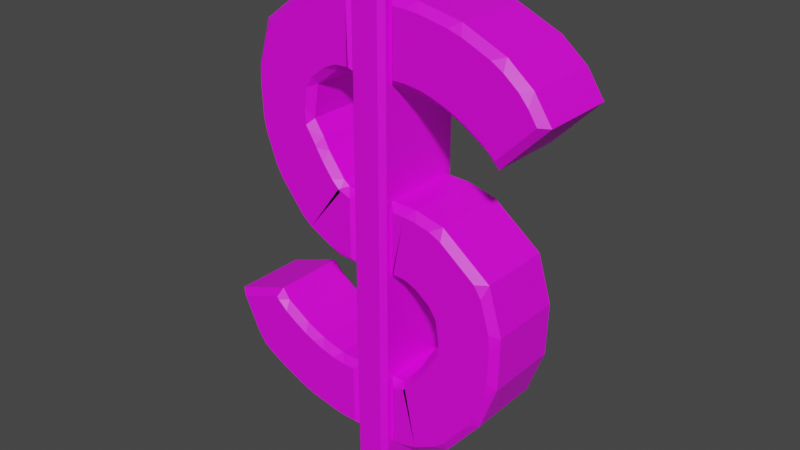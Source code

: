 # Source: shop.blend  (saved by Blender 4.0.36; exported with 4.5.12 LTS)
import bpy
from mathutils import Matrix  # noqa: F401  (used for matrix-valued properties, if any)

bpy.ops.wm.read_factory_settings(use_empty=True)
scene = bpy.context.scene
scene.name = 'Scene'

# ---- collections
col_collection = bpy.data.collections.new('Collection'); scene.collection.children.link(col_collection)

# ---- images (referenced by path relative to the original .blend; pixels are not part of the script)
import os
ASSET_DIR = os.environ.get("B2B_ASSET_DIR", "")  # directory of the original .blend (textures are referenced by path, not embedded)
HERE = os.path.dirname(os.path.abspath(__file__))  # packed textures are extracted next to this script under _unpacked/

def load_image(name, relpath, width, height, colorspace="sRGB"):
    """Load a texture the original file referenced (path relative to the .blend, or extracted next to this script)."""
    p = next((c for c in (os.path.join(HERE, relpath), os.path.join(ASSET_DIR, relpath)) if relpath and os.path.exists(c)), "")
    if p:
        img = bpy.data.images.load(p, check_existing=True)
        img.name = name
    else:  # same state as the original file: an image datablock whose file is absent (Cycles renders it pink)
        img = bpy.data.images.new(name, width, height)
        img.source = "FILE"
        img.filepath = "//" + (relpath or name)
    img.colorspace_settings.name = colorspace
    return img
img_base_palette_png = load_image('base_palette.png', 'base_palette.png', 1024, 1024, 'sRGB')

# ---- materials (node trees are filled in below, after node groups)
mat_basepalette = bpy.data.materials.new('BasePalette')
mat_basepalette.alpha_threshold = 0.0
mat_basepalette.use_transparent_shadow = False
mat_basepalette.roughness = 0.5
mat_basepalette.line_color = (0.0, 0.0, 0.0, 1.0)

# ---- material node trees
mat_basepalette.use_nodes = True; mat_basepalette.node_tree.nodes.clear()
_N = mat_basepalette.node_tree.nodes; _L = mat_basepalette.node_tree.links
n0 = _N.new('ShaderNodeOutputMaterial'); n0.name = 'Material Output'; n0.location = (300, 300)
n1 = _N.new('ShaderNodeBsdfPrincipled'); n1.name = 'Principled BSDF'; n1.location = (10, 300)
n1.distribution = 'GGX'
n1.subsurface_method = 'RANDOM_WALK_SKIN'
n1.inputs[3].default_value = 1.45
n1.inputs[27].default_value = (0.0, 0.0, 0.0, 1.0)
n1.inputs[28].default_value = 1.0
n2 = _N.new('ShaderNodeTexImage'); n2.name = 'Image Texture'; n2.location = (-464, 137)
n2.image = img_base_palette_png
_L.new(n1.outputs[0], n0.inputs[0])
_L.new(n2.outputs[0], n1.inputs[0])
n0.is_active_output = True

# ---- world
world_world = bpy.data.worlds.new('World'); scene.world = world_world
world_world.use_nodes = True; world_world.node_tree.nodes.clear()
_N = world_world.node_tree.nodes; _L = world_world.node_tree.links
n0 = _N.new('ShaderNodeOutputWorld'); n0.name = 'World Output'; n0.location = (300, 300)
n1 = _N.new('ShaderNodeBackground'); n1.name = 'Background'; n1.location = (10, 300)
n1.inputs[0].default_value = (0.05088, 0.05088, 0.05088, 1.0)
_L.new(n1.outputs[0], n0.inputs[0])
n0.is_active_output = True
world_world.color = (0.05088, 0.05088, 0.05088)
world_world.use_sun_shadow = False
world_world.sun_shadow_jitter_overblur = 0.0

# ---- meshes
me_cylinder = bpy.data.meshes.new('Cylinder')
me_cylinder.from_pydata([(0.5377, -0.1895, 1.598), (0.4919, -0.1895, 1.635), (0.5, -0.16, 1.595), (0.5377, 0.1895, 1.598), (0.5, 0.16, 1.595), (0.4919, 0.1895, 1.635), (0.6738, -0.1895, 1.796), (0.6742, -0.16, 1.848), (0.6346, -0.1895, 1.842), (0.6738, 0.1895, 1.796), (0.6346, 0.1895, 1.842), (0.6742, 0.16, 1.848), (0.3801, -0.1895, 1.702), (0.3912, -0.16, 1.665), (0.4319, -0.1895, 1.674), (0.3801, 0.1895, 1.702), (0.4319, 0.1895, 1.674), (0.3912, 0.16, 1.665), (0.5221, -0.1895, 1.924), (0.5724, -0.1895, 1.893), (0.5654, -0.16, 1.937), (0.5221, 0.1895, 1.924), (0.5654, 0.16, 1.937), (0.5724, 0.1895, 1.893), (0.2817, -0.1895, 1.741), (0.3029, -0.16, 1.704), (0.3376, -0.1895, 1.721), (0.2817, 0.1895, 1.741), (0.3376, 0.1895, 1.721), (0.3029, 0.16, 1.704), (0.3468, -0.1895, 1.994), (0.4029, -0.1895, 1.976), (0.383, -0.16, 2.017), (0.3468, 0.1895, 1.994), (0.383, 0.16, 2.017), (0.4029, 0.1895, 1.976), (0.1667, -0.1895, 1.763), (0.1962, -0.16, 1.734), (0.2257, -0.1895, 1.756), (0.1667, 0.1895, 1.763), (0.2257, 0.1895, 1.756), (0.1962, 0.16, 1.734), (0.1667, -0.1895, 2.026), (0.2257, -0.1895, 2.019), (0.1962, -0.16, 2.055), (0.1667, 0.1895, 2.026), (0.1962, 0.16, 2.055), (0.2257, 0.1895, 2.019), (0.1123, -0.1895, 1.763), (0.08279, -0.16, 1.734), (0.1123, 0.1895, 1.763), (0.08279, 0.16, 1.734), (0.1123, -0.1895, 2.026), (0.08279, -0.16, 2.055), (0.1123, 0.1895, 2.026), (0.08279, 0.16, 2.055), (-0.1026, -0.1895, 1.765), (-0.07311, -0.16, 1.734), (-0.1026, 0.1895, 1.765), (-0.07311, 0.16, 1.734), (-0.1026, 0.1895, 2.025), (-0.07311, 0.16, 2.055), (-0.1026, -0.1895, 2.025), (-0.07311, -0.16, 2.055), (-0.1573, 0.1895, 1.762), (-0.09765, 0.1895, 1.765), (-0.1219, 0.16, 1.737), (-0.1573, -0.1895, 1.762), (-0.1219, -0.16, 1.737), (-0.09765, -0.1895, 1.765), (-0.2109, 0.1895, 2.016), (-0.1884, 0.16, 2.052), (-0.1523, 0.1895, 2.023), (-0.2109, -0.1895, 2.016), (-0.1523, -0.1895, 2.023), (-0.1884, -0.16, 2.052), (-0.2141, 0.1895, 1.738), (-0.1599, 0.1895, 1.762), (-0.1775, 0.16, 1.729), (-0.2141, -0.1895, 1.738), (-0.1775, -0.16, 1.729), (-0.1599, -0.1895, 1.762), (-0.3233, 0.1895, 1.975), (-0.3119, 0.16, 2.021), (-0.2702, 0.1895, 2.001), (-0.3233, -0.1895, 1.975), (-0.2702, -0.1895, 2.001), (-0.3119, -0.16, 2.021), (-0.3089, 0.1895, 1.641), (-0.2765, 0.1895, 1.69), (-0.2772, 0.16, 1.653), (-0.3089, -0.1895, 1.641), (-0.2772, -0.16, 1.653), (-0.2765, -0.1895, 1.69), (-0.5085, 0.1895, 1.807), (-0.5239, 0.16, 1.859), (-0.4767, 0.1895, 1.858), (-0.5085, -0.1895, 1.807), (-0.4767, -0.1895, 1.858), (-0.5239, -0.16, 1.859), (-0.3195, 0.1895, 1.487), (-0.3221, 0.1895, 1.555), (-0.2993, 0.16, 1.51), (-0.3195, -0.1895, 1.487), (-0.2993, -0.16, 1.51), (-0.3221, -0.1895, 1.555), (-0.553, 0.1895, 1.609), (-0.5839, 0.16, 1.659), (-0.5487, 0.1895, 1.674), (-0.553, -0.1895, 1.609), (-0.5487, -0.1895, 1.674), (-0.5839, -0.16, 1.659), (-0.2733, 0.1895, 1.416), (-0.31, 0.1895, 1.473), (-0.2561, 0.16, 1.446), (-0.2733, -0.1895, 1.416), (-0.2561, -0.16, 1.446), (-0.31, -0.1895, 1.473), (-0.536, 0.1895, 1.403), (-0.5771, 0.16, 1.43), (-0.5485, 0.1895, 1.461), (-0.536, -0.1895, 1.403), (-0.5485, -0.1895, 1.461), (-0.5771, -0.16, 1.43), (-0.2366, 0.1895, 1.356), (-0.268, 0.1895, 1.406), (-0.2287, 0.16, 1.395), (-0.2366, -0.1895, 1.356), (-0.2287, -0.16, 1.395), (-0.268, -0.1895, 1.406), (-0.4623, 0.1895, 1.225), (-0.5067, 0.16, 1.233), (-0.4909, 0.1895, 1.277), (-0.4623, -0.1895, 1.225), (-0.4909, -0.1895, 1.277), (-0.5067, -0.16, 1.233), (-0.1503, 0.1895, 1.255), (-0.1924, 0.1895, 1.297), (-0.1551, 0.16, 1.296), (-0.1503, -0.1895, 1.255), (-0.1551, -0.16, 1.296), (-0.1924, -0.1895, 1.297), (-0.3114, 0.1895, 1.056), (-0.357, 0.16, 1.046), (-0.3569, 0.1895, 1.093), (-0.3114, -0.1895, 1.056), (-0.3569, -0.1895, 1.093), (-0.357, -0.16, 1.046), (-0.1048, 0.1895, 1.244), (-0.161, 0.1895, 1.264), (-0.1285, 0.16, 1.276), (-0.1048, -0.1895, 1.244), (-0.1285, -0.16, 1.276), (-0.161, -0.1895, 1.264), (-0.1574, 0.1895, 0.9873), (-0.1929, 0.16, 0.9608), (-0.2139, 0.1895, 1.005), (-0.1574, -0.1895, 0.9873), (-0.2139, -0.1895, 1.005), (-0.1929, -0.16, 0.9608), (-0.1026, 0.1895, 1.244), (-0.07311, 0.16, 1.272), (-0.1026, -0.1895, 1.244), (-0.07311, -0.16, 1.272), (-0.1026, 0.1895, 0.9825), (-0.07311, 0.16, 0.9503), (-0.1026, -0.1895, 0.9825), (-0.07311, -0.16, 0.9503), (0.1123, 0.1895, 0.9907), (0.08279, 0.16, 0.959), (0.1123, -0.1895, 0.9907), (0.08279, -0.16, 0.959), (0.1123, -0.1895, 1.25), (0.08279, -0.16, 1.28), (0.1123, 0.1895, 1.25), (0.08279, 0.16, 1.28), (0.1669, -0.1895, 0.9874), (0.1073, -0.1895, 0.9903), (0.1316, -0.16, 0.9625), (0.1669, 0.1895, 0.9874), (0.1316, 0.16, 0.9625), (0.1073, 0.1895, 0.9903), (0.2206, -0.1895, 1.241), (0.1981, -0.16, 1.277), (0.1619, -0.1895, 1.249), (0.2206, 0.1895, 1.241), (0.1619, 0.1895, 1.249), (0.1981, 0.16, 1.277), (0.2238, -0.1895, 0.9638), (0.1696, -0.1895, 0.987), (0.1872, -0.16, 0.9548), (0.2238, 0.1895, 0.9638), (0.1872, 0.16, 0.9548), (0.1696, 0.1895, 0.987), (0.333, -0.1895, 1.201), (0.3216, -0.16, 1.247), (0.2799, -0.1895, 1.227), (0.333, 0.1895, 1.201), (0.2799, 0.1895, 1.227), (0.3216, 0.16, 1.247), (0.3186, -0.1895, 0.8661), (0.2862, -0.1895, 0.9158), (0.2869, -0.16, 0.878), (0.3186, 0.1895, 0.8661), (0.2869, 0.16, 0.878), (0.2862, 0.1895, 0.9158), (0.5182, -0.1895, 1.033), (0.5336, -0.16, 1.084), (0.4864, -0.1895, 1.083), (0.5182, 0.1895, 1.033), (0.4864, 0.1895, 1.083), (0.5336, 0.16, 1.084), (0.3291, -0.1895, 0.7124), (0.3318, -0.1895, 0.7804), (0.3089, -0.16, 0.7351), (0.3291, 0.1895, 0.7124), (0.3089, 0.16, 0.7351), (0.3318, 0.1895, 0.7804), (0.5626, -0.1895, 0.8349), (0.5936, -0.16, 0.8845), (0.5584, -0.1895, 0.8993), (0.5626, 0.1895, 0.8349), (0.5584, 0.1895, 0.8993), (0.5936, 0.16, 0.8845), (0.283, -0.1895, 0.6415), (0.3197, -0.1895, 0.6986), (0.2658, -0.16, 0.6719), (0.283, 0.1895, 0.6415), (0.2658, 0.16, 0.6719), (0.3197, 0.1895, 0.6986), (0.5457, -0.1895, 0.628), (0.5868, -0.16, 0.6554), (0.5582, -0.1895, 0.6864), (0.5457, 0.1895, 0.628), (0.5582, 0.1895, 0.6864), (0.5868, 0.16, 0.6554), (0.2463, -0.1895, 0.5817), (0.2777, -0.1895, 0.6316), (0.2384, -0.16, 0.6203), (0.2463, 0.1895, 0.5817), (0.2384, 0.16, 0.6203), (0.2777, 0.1895, 0.6316), (0.472, -0.1895, 0.4506), (0.5164, -0.16, 0.4589), (0.5006, -0.1895, 0.5022), (0.472, 0.1895, 0.4506), (0.5006, 0.1895, 0.5022), (0.5164, 0.16, 0.4589), (0.16, -0.1895, 0.4808), (0.2021, -0.1895, 0.5225), (0.1648, -0.16, 0.5218), (0.16, 0.1895, 0.4808), (0.1648, 0.16, 0.5218), (0.2021, 0.1895, 0.5225), (0.3211, -0.1895, 0.2812), (0.3667, -0.16, 0.2717), (0.3665, -0.1895, 0.3187), (0.3211, 0.1895, 0.2812), (0.3665, 0.1895, 0.3187), (0.3667, 0.16, 0.2717), (0.1145, -0.1895, 0.4699), (0.1707, -0.1895, 0.4891), (0.1381, -0.16, 0.5012), (0.1145, 0.1895, 0.4699), (0.1381, 0.16, 0.5012), (0.1707, 0.1895, 0.4891), (0.1671, -0.1895, 0.2127), (0.2026, -0.16, 0.1862), (0.2236, -0.1895, 0.2304), (0.1671, 0.1895, 0.2127), (0.2236, 0.1895, 0.2304), (0.2026, 0.16, 0.1862), (0.1123, -0.1895, 0.4697), (0.08279, -0.16, 0.4971), (0.1123, 0.1895, 0.4697), (0.08279, 0.16, 0.4971), (0.1123, -0.1895, 0.2079), (0.08279, -0.16, 0.1758), (0.1123, 0.1895, 0.2079), (0.08279, 0.16, 0.1758), (-0.5259, -0.1895, 0.635), (-0.4814, -0.1895, 0.5952), (-0.4904, -0.16, 0.6359), (-0.5259, 0.1895, 0.635), (-0.4904, 0.16, 0.6359), (-0.4814, 0.1895, 0.5952), (-0.6608, -0.1895, 0.4244), (-0.6646, -0.16, 0.3639), (-0.6239, -0.1895, 0.3728), (-0.6608, 0.1895, 0.4244), (-0.6239, 0.1895, 0.3728), (-0.6646, 0.16, 0.3639), (-0.3704, -0.1895, 0.5289), (-0.3815, -0.16, 0.5662), (-0.4222, -0.1895, 0.5573), (-0.3704, 0.1895, 0.5289), (-0.4222, 0.1895, 0.5573), (-0.3815, 0.16, 0.5662), (-0.5124, -0.1895, 0.3072), (-0.5647, -0.1895, 0.3349), (-0.5557, -0.16, 0.2942), (-0.5124, 0.1895, 0.3072), (-0.5557, 0.16, 0.2942), (-0.5647, 0.1895, 0.3349), (-0.2721, -0.1895, 0.4902), (-0.2932, -0.16, 0.5265), (-0.3279, -0.1895, 0.5098), (-0.2721, 0.1895, 0.4902), (-0.3279, 0.1895, 0.5098), (-0.2932, 0.16, 0.5265), (-0.3371, -0.1895, 0.2363), (-0.3933, -0.1895, 0.2546), (-0.3733, -0.16, 0.2136), (-0.3371, 0.1895, 0.2363), (-0.3733, 0.16, 0.2136), (-0.3933, 0.1895, 0.2546), (-0.1571, -0.1895, 0.4678), (-0.1865, -0.16, 0.4973), (-0.216, -0.1895, 0.4748), (-0.1571, 0.1895, 0.4678), (-0.216, 0.1895, 0.4748), (-0.1865, 0.16, 0.4973), (-0.1571, -0.1895, 0.2053), (-0.216, -0.1895, 0.2118), (-0.1865, -0.16, 0.1758), (-0.1571, 0.1895, 0.2053), (-0.1865, 0.16, 0.1758), (-0.216, 0.1895, 0.2118), (-0.1026, -0.1895, 0.4678), (-0.07311, -0.16, 0.4973), (-0.1026, 0.1895, 0.4678), (-0.07311, 0.16, 0.4973), (-0.1026, -0.1895, 0.2053), (-0.07311, -0.16, 0.1758), (-0.1026, 0.1895, 0.2053), (-0.07311, 0.16, 0.1758), (-0.5343, -0.1895, 0.6467), (-0.5233, -0.16, 0.6819), (-0.5343, 0.1895, 0.6467), (-0.5233, 0.16, 0.6819), (-0.733, -0.1895, 0.5752), (-0.7736, -0.16, 0.5919), (-0.733, 0.1895, 0.5752), (-0.7736, 0.16, 0.5919), (0.5531, -0.1895, 1.581), (0.5524, -0.16, 1.538), (0.5531, 0.1895, 1.581), (0.5524, 0.16, 1.538), (0.7105, -0.1895, 1.74), (0.7483, -0.16, 1.737), (0.7105, 0.1895, 1.74), (0.7483, 0.16, 1.737), (-0.07311, -0.1908, 0.02148), (-0.05164, -0.1908, 5.603e-06), (-0.05164, -0.2123, 0.02148), (0.06132, -0.2123, 0.02148), (0.06132, -0.1908, 5.603e-06), (0.08279, -0.1908, 0.02148), (-0.07311, 0.1908, 0.02148), (-0.05164, 0.2123, 0.02148), (-0.05164, 0.1908, 5.603e-06), (0.08279, 0.1908, 0.02148), (0.06132, 0.1908, 5.603e-06), (0.06132, 0.2123, 0.02148), (-0.07311, 0.1908, 2.149), (-0.05164, 0.1908, 2.17), (-0.05164, 0.2123, 2.149), (-0.07311, -0.1908, 2.149), (-0.05164, -0.2123, 2.149), (-0.05164, -0.1908, 2.17), (0.06132, -0.2123, 2.149), (0.08279, -0.1908, 2.149), (0.06132, -0.1908, 2.17), (0.08279, 0.1908, 2.149), (0.06132, 0.2123, 2.149), (0.06132, 0.1908, 2.17)], [], [(355, 370, 368, 354), (359, 366, 374, 363), (353, 360, 362, 356), (369, 372, 375, 365), (361, 373, 371, 357), (3, 9, 350, 346), (21, 15, 28, 35), (17, 13, 25, 29), (4, 2, 13, 17), (6, 0, 344, 348), (11, 7, 349, 351), (24, 30, 43, 38), (12, 18, 31, 26), (20, 22, 34, 32), (29, 25, 37, 41), (44, 46, 55, 53), (32, 34, 46, 44), (41, 37, 49, 51), (33, 27, 40, 47), (59, 57, 68, 66), (51, 49, 53, 55), (45, 39, 50, 54), (36, 42, 52, 48), (56, 62, 74, 69), (67, 73, 86, 81), (66, 68, 80, 78), (63, 61, 71, 75), (57, 59, 61, 63), (60, 58, 65, 72), (82, 76, 89, 96), (70, 64, 77, 84), (75, 71, 83, 87), (78, 80, 92, 90), (99, 95, 107, 111), (87, 83, 95, 99), (90, 92, 104, 102), (79, 85, 98, 93), (103, 109, 122, 117), (102, 104, 116, 114), (91, 97, 110, 105), (94, 88, 101, 108), (123, 119, 131, 135), (106, 100, 113, 120), (111, 107, 119, 123), (114, 116, 128, 126), (127, 133, 146, 141), (126, 128, 140, 138), (115, 121, 134, 129), (118, 112, 125, 132), (147, 143, 155, 159), (130, 124, 137, 144), (135, 131, 143, 147), (138, 140, 152, 150), (151, 157, 166, 162), (150, 152, 163, 161), (139, 145, 158, 153), (142, 136, 149, 156), (171, 169, 180, 178), (154, 148, 160, 164), (159, 155, 165, 167), (163, 167, 165, 161), (168, 174, 186, 181), (179, 185, 198, 193), (178, 180, 192, 190), (175, 173, 183, 187), (169, 171, 173, 175), (172, 170, 177, 184), (194, 188, 201, 208), (182, 176, 189, 196), (187, 183, 195, 199), (190, 192, 204, 202), (211, 207, 219, 223), (199, 195, 207, 211), (202, 204, 216, 214), (191, 197, 210, 205), (215, 221, 234, 229), (214, 216, 228, 226), (203, 209, 222, 217), (206, 200, 213, 220), (235, 231, 243, 247), (218, 212, 225, 232), (223, 219, 231, 235), (226, 228, 240, 238), (239, 245, 258, 253), (238, 240, 252, 250), (227, 233, 246, 241), (230, 224, 237, 244), (259, 255, 267, 271), (242, 236, 249, 256), (247, 243, 255, 259), (250, 252, 264, 262), (263, 269, 278, 274), (262, 264, 275, 273), (251, 257, 270, 265), (254, 248, 261, 268), (284, 282, 293, 297), (266, 260, 272, 276), (271, 267, 277, 279), (275, 279, 277, 273), (281, 288, 299, 294), (301, 295, 308, 315), (297, 293, 305, 309), (283, 289, 342, 338), (286, 280, 336, 340), (291, 287, 341, 343), (304, 310, 323, 318), (292, 298, 311, 306), (300, 302, 314, 312), (309, 305, 317, 321), (324, 326, 335, 333), (312, 314, 326, 324), (321, 317, 329, 331), (313, 307, 320, 327), (339, 343, 341, 337), (331, 329, 333, 335), (325, 319, 330, 334), (316, 322, 332, 328), (347, 351, 349, 345), (290, 285, 296, 303), (287, 291, 302, 300), (282, 284, 339, 337), (1, 8, 19, 14), (10, 5, 16, 23), (7, 11, 22, 20), (0, 1, 2), (3, 4, 5), (6, 7, 8), (9, 10, 11), (12, 13, 14), (15, 16, 17), (18, 19, 20), (21, 22, 23), (24, 25, 26), (27, 28, 29), (30, 31, 32), (33, 34, 35), (36, 37, 38), (39, 40, 41), (42, 43, 44), (45, 46, 47), (64, 65, 66), (67, 68, 69), (70, 71, 72), (73, 74, 75), (76, 77, 78), (79, 80, 81), (82, 83, 84), (85, 86, 87), (88, 89, 90), (91, 92, 93), (94, 95, 96), (97, 98, 99), (100, 101, 102), (103, 104, 105), (106, 107, 108), (109, 110, 111), (112, 113, 114), (115, 116, 117), (118, 119, 120), (121, 122, 123), (124, 125, 126), (127, 128, 129), (130, 131, 132), (133, 134, 135), (136, 137, 138), (139, 140, 141), (142, 143, 144), (145, 146, 147), (148, 149, 150), (151, 152, 153), (154, 155, 156), (157, 158, 159), (176, 177, 178), (179, 180, 181), (182, 183, 184), (185, 186, 187), (188, 189, 190), (191, 192, 193), (194, 195, 196), (197, 198, 199), (200, 201, 202), (203, 204, 205), (206, 207, 208), (209, 210, 211), (212, 213, 214), (215, 216, 217), (218, 219, 220), (221, 222, 223), (224, 225, 226), (227, 228, 229), (230, 231, 232), (233, 234, 235), (236, 237, 238), (239, 240, 241), (242, 243, 244), (245, 246, 247), (248, 249, 250), (251, 252, 253), (254, 255, 256), (257, 258, 259), (260, 261, 262), (263, 264, 265), (266, 267, 268), (269, 270, 271), (280, 281, 282), (283, 284, 285), (286, 287, 288), (289, 290, 291), (292, 293, 294), (295, 296, 297), (298, 299, 300), (301, 302, 303), (304, 305, 306), (307, 308, 309), (310, 311, 312), (313, 314, 315), (316, 317, 318), (319, 320, 321), (322, 323, 324), (325, 326, 327), (0, 6, 8, 1), (9, 3, 5, 10), (14, 19, 18, 12), (23, 16, 15, 21), (10, 23, 22, 11), (19, 8, 7, 20), (13, 2, 1, 14), (16, 5, 4, 17), (26, 31, 30, 24), (35, 28, 27, 33), (20, 32, 31, 18), (25, 13, 12, 26), (28, 15, 17, 29), (34, 22, 21, 35), (38, 43, 42, 36), (47, 40, 39, 45), (24, 38, 37, 25), (40, 27, 29, 41), (46, 34, 33, 47), (43, 30, 32, 44), (48, 52, 53, 49), (54, 50, 51, 55), (41, 51, 50, 39), (55, 46, 45, 54), (52, 42, 44, 53), (49, 37, 36, 48), (58, 60, 61, 59), (62, 56, 57, 63), (64, 70, 72, 65), (73, 67, 69, 74), (60, 72, 71, 61), (74, 62, 63, 75), (59, 66, 65, 58), (56, 69, 68, 57), (76, 82, 84, 77), (85, 79, 81, 86), (66, 78, 77, 64), (83, 71, 70, 84), (67, 81, 80, 68), (75, 87, 86, 73), (88, 94, 96, 89), (97, 91, 93, 98), (79, 93, 92, 80), (89, 76, 78, 90), (87, 99, 98, 85), (82, 96, 95, 83), (100, 106, 108, 101), (109, 103, 105, 110), (99, 111, 110, 97), (104, 92, 91, 105), (94, 108, 107, 95), (90, 102, 101, 88), (112, 118, 120, 113), (121, 115, 117, 122), (102, 114, 113, 100), (119, 107, 106, 120), (103, 117, 116, 104), (111, 123, 122, 109), (124, 130, 132, 125), (133, 127, 129, 134), (123, 135, 134, 121), (128, 116, 115, 129), (118, 132, 131, 119), (114, 126, 125, 112), (136, 142, 144, 137), (145, 139, 141, 146), (126, 138, 137, 124), (143, 131, 130, 144), (127, 141, 140, 128), (135, 147, 146, 133), (148, 154, 156, 149), (157, 151, 153, 158), (147, 159, 158, 145), (152, 140, 139, 153), (142, 156, 155, 143), (138, 150, 149, 136), (161, 165, 164, 160), (167, 163, 162, 166), (150, 161, 160, 148), (165, 155, 154, 164), (151, 162, 163, 152), (159, 167, 166, 157), (170, 172, 173, 171), (174, 168, 169, 175), (176, 182, 184, 177), (185, 179, 181, 186), (172, 184, 183, 173), (186, 174, 175, 187), (171, 178, 177, 170), (168, 181, 180, 169), (188, 194, 196, 189), (197, 191, 193, 198), (178, 190, 189, 176), (195, 183, 182, 196), (179, 193, 192, 180), (187, 199, 198, 185), (200, 206, 208, 201), (209, 203, 205, 210), (191, 205, 204, 192), (201, 188, 190, 202), (199, 211, 210, 197), (194, 208, 207, 195), (212, 218, 220, 213), (221, 215, 217, 222), (211, 223, 222, 209), (216, 204, 203, 217), (206, 220, 219, 207), (202, 214, 213, 200), (224, 230, 232, 225), (233, 227, 229, 234), (214, 226, 225, 212), (231, 219, 218, 232), (215, 229, 228, 216), (223, 235, 234, 221), (236, 242, 244, 237), (245, 239, 241, 246), (235, 247, 246, 233), (240, 228, 227, 241), (230, 244, 243, 231), (226, 238, 237, 224), (248, 254, 256, 249), (257, 251, 253, 258), (238, 250, 249, 236), (255, 243, 242, 256), (239, 253, 252, 240), (247, 259, 258, 245), (260, 266, 268, 261), (269, 263, 265, 270), (259, 271, 270, 257), (264, 252, 251, 265), (254, 268, 267, 255), (250, 262, 261, 248), (273, 277, 276, 272), (279, 275, 274, 278), (262, 273, 272, 260), (277, 267, 266, 276), (263, 274, 275, 264), (271, 279, 278, 269), (280, 286, 288, 281), (289, 283, 285, 290), (294, 299, 298, 292), (303, 296, 295, 301), (290, 303, 302, 291), (299, 288, 287, 300), (293, 282, 281, 294), (296, 285, 284, 297), (306, 311, 310, 304), (315, 308, 307, 313), (300, 312, 311, 298), (305, 293, 292, 306), (308, 295, 297, 309), (314, 302, 301, 315), (318, 323, 322, 316), (327, 320, 319, 325), (304, 318, 317, 305), (320, 307, 309, 321), (326, 314, 313, 327), (323, 310, 312, 324), (328, 332, 333, 329), (334, 330, 331, 335), (321, 331, 330, 319), (335, 326, 325, 334), (332, 322, 324, 333), (329, 317, 316, 328), (337, 341, 340, 336), (343, 339, 338, 342), (283, 338, 339, 284), (336, 280, 282, 337), (291, 343, 342, 289), (286, 340, 341, 287), (345, 349, 348, 344), (351, 347, 346, 350), (2, 345, 344, 0), (349, 7, 6, 348), (3, 346, 347, 4), (11, 351, 350, 9), (2, 4, 347, 345), (352, 353, 354), (355, 356, 357), (358, 359, 360), (361, 362, 363), (364, 365, 366), (367, 368, 369), (370, 371, 372), (373, 374, 375), (360, 353, 352, 358), (353, 356, 355, 354), (356, 362, 361, 357), (362, 360, 359, 363), (364, 367, 369, 365), (368, 370, 372, 369), (371, 373, 375, 372), (374, 366, 365, 375), (357, 371, 370, 355), (373, 361, 363, 374), (358, 364, 366, 359), (367, 352, 354, 368), (352, 367, 364, 358)])
_uv = me_cylinder.uv_layers.new(name='UVMap')
_uv.uv.foreach_set('vector', [0.4606, 0.9233, 0.4606, 0.9233, 0.4606, 0.9233, 0.4606, 0.9233, 0.4606, 0.9233, 0.4606, 0.9233, 0.4606, 0.9233, 0.4606, 0.9233, 0.4606, 0.9233, 0.4606, 0.9233, 0.4606, 0.9233, 0.4606, 0.9233, 0.4606, 0.9233, 0.4606, 0.9233, 0.4606, 0.9233, 0.4606, 0.9233, 0.4606, 0.9233, 0.4606, 0.9233, 0.4606, 0.9233, 0.4606, 0.9233, 0.4606, 0.9233, 0.4606, 0.9233, 0.4606, 0.9233, 0.4606, 0.9233, 0.4606, 0.9233, 0.4606, 0.9233, 0.4606, 0.9233, 0.4606, 0.9233, 0.4606, 0.9233, 0.4606, 0.9233, 0.4606, 0.9233, 0.4606, 0.9233, 0.4606, 0.9233, 0.4606, 0.9233, 0.4606, 0.9233, 0.4606, 0.9233, 0.4606, 0.9233, 0.4606, 0.9233, 0.4606, 0.9233, 0.4606, 0.9233, 0.4606, 0.9233, 0.4606, 0.9233, 0.4606, 0.9233, 0.4606, 0.9233, 0.4606, 0.9233, 0.4606, 0.9233, 0.4606, 0.9233, 0.4606, 0.9233, 0.4606, 0.9233, 0.4606, 0.9233, 0.4606, 0.9233, 0.4606, 0.9233, 0.4606, 0.9233, 0.4606, 0.9233, 0.4606, 0.9233, 0.4606, 0.9233, 0.4606, 0.9233, 0.4606, 0.9233, 0.4606, 0.9233, 0.4606, 0.9233, 0.4606, 0.9233, 0.4606, 0.9233, 0.4606, 0.9233, 0.4606, 0.9233, 0.4606, 0.9233, 0.4606, 0.9233, 0.4606, 0.9233, 0.4606, 0.9233, 0.4606, 0.9233, 0.4606, 0.9233, 0.4606, 0.9233, 0.4606, 0.9233, 0.4606, 0.9233, 0.4606, 0.9233, 0.4606, 0.9233, 0.4606, 0.9233, 0.4606, 0.9233, 0.4606, 0.9233, 0.4606, 0.9233, 0.4606, 0.9233, 0.4606, 0.9233, 0.4606, 0.9233, 0.4606, 0.9233, 0.4606, 0.9233, 0.4606, 0.9233, 0.4606, 0.9233, 0.4606, 0.9233, 0.4606, 0.9233, 0.4606, 0.9233, 0.4606, 0.9233, 0.4606, 0.9233, 0.4606, 0.9233, 0.4606, 0.9233, 0.4606, 0.9233, 0.4606, 0.9233, 0.4606, 0.9233, 0.4606, 0.9233, 0.4606, 0.9233, 0.4606, 0.9233, 0.4606, 0.9233, 0.4606, 0.9233, 0.4606, 0.9233, 0.4606, 0.9233, 0.4606, 0.9233, 0.4606, 0.9233, 0.4606, 0.9233, 0.4606, 0.9233, 0.4606, 0.9233, 0.4606, 0.9233, 0.4606, 0.9233, 0.4606, 0.9233, 0.4606, 0.9233, 0.4606, 0.9233, 0.4606, 0.9233, 0.4606, 0.9233, 0.4606, 0.9233, 0.4606, 0.9233, 0.4606, 0.9233, 0.4606, 0.9233, 0.4606, 0.9233, 0.4606, 0.9233, 0.4606, 0.9233, 0.4606, 0.9233, 0.4606, 0.9233, 0.4606, 0.9233, 0.4606, 0.9233, 0.4606, 0.9233, 0.4606, 0.9233, 0.4606, 0.9233, 0.4606, 0.9233, 0.4606, 0.9233, 0.4606, 0.9233, 0.4606, 0.9233, 0.4606, 0.9233, 0.4606, 0.9233, 0.4606, 0.9233, 0.4606, 0.9233, 0.4606, 0.9233, 0.4606, 0.9233, 0.4606, 0.9233, 0.4606, 0.9233, 0.4606, 0.9233, 0.4606, 0.9233, 0.4606, 0.9233, 0.4606, 0.9233, 0.4606, 0.9233, 0.4606, 0.9233, 0.4606, 0.9233, 0.4606, 0.9233, 0.4606, 0.9233, 0.4606, 0.9233, 0.4606, 0.9233, 0.4606, 0.9233, 0.4606, 0.9233, 0.4606, 0.9233, 0.4606, 0.9233, 0.4606, 0.9233, 0.4606, 0.9233, 0.4606, 0.9233, 0.4606, 0.9233, 0.4606, 0.9233, 0.4606, 0.9233, 0.4606, 0.9233, 0.4606, 0.9233, 0.4606, 0.9233, 0.4606, 0.9233, 0.4606, 0.9233, 0.4606, 0.9233, 0.4606, 0.9233, 0.4606, 0.9233, 0.4606, 0.9233, 0.4606, 0.9233, 0.4606, 0.9233, 0.4606, 0.9233, 0.4606, 0.9233, 0.4606, 0.9233, 0.4606, 0.9233, 0.4606, 0.9233, 0.4606, 0.9233, 0.4606, 0.9233, 0.4606, 0.9233, 0.4606, 0.9233, 0.4606, 0.9233, 0.4606, 0.9233, 0.4606, 0.9233, 0.4606, 0.9233, 0.4606, 0.9233, 0.4606, 0.9233, 0.4606, 0.9233, 0.4606, 0.9233, 0.4606, 0.9233, 0.4606, 0.9233, 0.4606, 0.9233, 0.4606, 0.9233, 0.4606, 0.9233, 0.4606, 0.9233, 0.4606, 0.9233, 0.4606, 0.9233, 0.4606, 0.9233, 0.4606, 0.9233, 0.4606, 0.9233, 0.4606, 0.9233, 0.4606, 0.9233, 0.4606, 0.9233, 0.4606, 0.9233, 0.4606, 0.9233, 0.4606, 0.9233, 0.4606, 0.9233, 0.4606, 0.9233, 0.4606, 0.9233, 0.4606, 0.9233, 0.4606, 0.9233, 0.4606, 0.9233, 0.4606, 0.9233, 0.4606, 0.9233, 0.4606, 0.9233, 0.4606, 0.9233, 0.4606, 0.9233, 0.4606, 0.9233, 0.4606, 0.9233, 0.4606, 0.9233, 0.4606, 0.9233, 0.4606, 0.9233, 0.4606, 0.9233, 0.4606, 0.9233, 0.4606, 0.9233, 0.4606, 0.9233, 0.4606, 0.9233, 0.4606, 0.9233, 0.4606, 0.9233, 0.4606, 0.9233, 0.4606, 0.9233, 0.4606, 0.9233, 0.4606, 0.9233, 0.4606, 0.9233, 0.4606, 0.9233, 0.4606, 0.9233, 0.4606, 0.9233, 0.4606, 0.9233, 0.4606, 0.9233, 0.4606, 0.9233, 0.4606, 0.9233, 0.4606, 0.9233, 0.4606, 0.9233, 0.4606, 0.9233, 0.4606, 0.9233, 0.4606, 0.9233, 0.4606, 0.9233, 0.4606, 0.9233, 0.4606, 0.9233, 0.4606, 0.9233, 0.4606, 0.9233, 0.4606, 0.9233, 0.4606, 0.9233, 0.4606, 0.9233, 0.4606, 0.9233, 0.4606, 0.9233, 0.4606, 0.9233, 0.4606, 0.9233, 0.4606, 0.9233, 0.4606, 0.9233, 0.4606, 0.9233, 0.4606, 0.9233, 0.4606, 0.9233, 0.4606, 0.9233, 0.4606, 0.9233, 0.4606, 0.9233, 0.4606, 0.9233, 0.4606, 0.9233, 0.4606, 0.9233, 0.4606, 0.9233, 0.4606, 0.9233, 0.4606, 0.9233, 0.4606, 0.9233, 0.4606, 0.9233, 0.4606, 0.9233, 0.4606, 0.9233, 0.4606, 0.9233, 0.4606, 0.9233, 0.4606, 0.9233, 0.4606, 0.9233, 0.4606, 0.9233, 0.4606, 0.9233, 0.4606, 0.9233, 0.4606, 0.9233, 0.4606, 0.9233, 0.4606, 0.9233, 0.4606, 0.9233, 0.4606, 0.9233, 0.4606, 0.9233, 0.4606, 0.9233, 0.4606, 0.9233, 0.4606, 0.9233, 0.4606, 0.9233, 0.4606, 0.9233, 0.4606, 0.9233, 0.4606, 0.9233, 0.4606, 0.9233, 0.4606, 0.9233, 0.4606, 0.9233, 0.4606, 0.9233, 0.4606, 0.9233, 0.4606, 0.9233, 0.4606, 0.9233, 0.4606, 0.9233, 0.4606, 0.9233, 0.4606, 0.9233, 0.4606, 0.9233, 0.4606, 0.9233, 0.4606, 0.9233, 0.4606, 0.9233, 0.4606, 0.9233, 0.4606, 0.9233, 0.4606, 0.9233, 0.4606, 0.9233, 0.4606, 0.9233, 0.4606, 0.9233, 0.4606, 0.9233, 0.4606, 0.9233, 0.4606, 0.9233, 0.4606, 0.9233, 0.4606, 0.9233, 0.4606, 0.9233, 0.4606, 0.9233, 0.4606, 0.9233, 0.4606, 0.9233, 0.4606, 0.9233, 0.4606, 0.9233, 0.4606, 0.9233, 0.4606, 0.9233, 0.4606, 0.9233, 0.4606, 0.9233, 0.4606, 0.9233, 0.4606, 0.9233, 0.4606, 0.9233, 0.4606, 0.9233, 0.4606, 0.9233, 0.4606, 0.9233, 0.4606, 0.9233, 0.4606, 0.9233, 0.4606, 0.9233, 0.4606, 0.9233, 0.4606, 0.9233, 0.4606, 0.9233, 0.4606, 0.9233, 0.4606, 0.9233, 0.4606, 0.9233, 0.4606, 0.9233, 0.4606, 0.9233, 0.4606, 0.9233, 0.4606, 0.9233, 0.4606, 0.9233, 0.4606, 0.9233, 0.4606, 0.9233, 0.4606, 0.9233, 0.4606, 0.9233, 0.4606, 0.9233, 0.4606, 0.9233, 0.4606, 0.9233, 0.4606, 0.9233, 0.4606, 0.9233, 0.4606, 0.9233, 0.4606, 0.9233, 0.4606, 0.9233, 0.4606, 0.9233, 0.4606, 0.9233, 0.4606, 0.9233, 0.4606, 0.9233, 0.4606, 0.9233, 0.4606, 0.9233, 0.4606, 0.9233, 0.4606, 0.9233, 0.4606, 0.9233, 0.4606, 0.9233, 0.4606, 0.9233, 0.4606, 0.9233, 0.4606, 0.9233, 0.4606, 0.9233, 0.4606, 0.9233, 0.4606, 0.9233, 0.4606, 0.9233, 0.4606, 0.9233, 0.4606, 0.9233, 0.4606, 0.9233, 0.4606, 0.9233, 0.4606, 0.9233, 0.4606, 0.9233, 0.4606, 0.9233, 0.4606, 0.9233, 0.4606, 0.9233, 0.4606, 0.9233, 0.4606, 0.9233, 0.4606, 0.9233, 0.4606, 0.9233, 0.4606, 0.9233, 0.4606, 0.9233, 0.4606, 0.9233, 0.4606, 0.9233, 0.4606, 0.9233, 0.4606, 0.9233, 0.4606, 0.9233, 0.4606, 0.9233, 0.4606, 0.9233, 0.4606, 0.9233, 0.4606, 0.9233, 0.4606, 0.9233, 0.4606, 0.9233, 0.4606, 0.9233, 0.4606, 0.9233, 0.4606, 0.9233, 0.4606, 0.9233, 0.4606, 0.9233, 0.4606, 0.9233, 0.4606, 0.9233, 0.4606, 0.9233, 0.4606, 0.9233, 0.4606, 0.9233, 0.4606, 0.9233, 0.4606, 0.9233, 0.4606, 0.9233, 0.4606, 0.9233, 0.4606, 0.9233, 0.4606, 0.9233, 0.4606, 0.9233, 0.4606, 0.9233, 0.4606, 0.9233, 0.4606, 0.9233, 0.4606, 0.9233, 0.4606, 0.9233, 0.4606, 0.9233, 0.4606, 0.9233, 0.4606, 0.9233, 0.4606, 0.9233, 0.4606, 0.9233, 0.4606, 0.9233, 0.4606, 0.9233, 0.4606, 0.9233, 0.4606, 0.9233, 0.4606, 0.9233, 0.4606, 0.9233, 0.4606, 0.9233, 0.4606, 0.9233, 0.4606, 0.9233, 0.4606, 0.9233, 0.4606, 0.9233, 0.4606, 0.9233, 0.4606, 0.9233, 0.4606, 0.9233, 0.4606, 0.9233, 0.4606, 0.9233, 0.4606, 0.9233, 0.4606, 0.9233, 0.4606, 0.9233, 0.4606, 0.9233, 0.4606, 0.9233, 0.4606, 0.9233, 0.4606, 0.9233, 0.4606, 0.9233, 0.4606, 0.9233, 0.4606, 0.9233, 0.4606, 0.9233, 0.4606, 0.9233, 0.4606, 0.9233, 0.4606, 0.9233, 0.4606, 0.9233, 0.4606, 0.9233, 0.4606, 0.9233, 0.4606, 0.9233, 0.4606, 0.9233, 0.4606, 0.9233, 0.4606, 0.9233, 0.4606, 0.9233, 0.4606, 0.9233, 0.4606, 0.9233, 0.4606, 0.9233, 0.4606, 0.9233, 0.4606, 0.9233, 0.4606, 0.9233, 0.4606, 0.9233, 0.4606, 0.9233, 0.4606, 0.9233, 0.4606, 0.9233, 0.4606, 0.9233, 0.4606, 0.9233, 0.4606, 0.9233, 0.4606, 0.9233, 0.4606, 0.9233, 0.4606, 0.9233, 0.4606, 0.9233, 0.4606, 0.9233, 0.4606, 0.9233, 0.4606, 0.9233, 0.4606, 0.9233, 0.4606, 0.9233, 0.4606, 0.9233, 0.4606, 0.9233, 0.4606, 0.9233, 0.4606, 0.9233, 0.4606, 0.9233, 0.4606, 0.9233, 0.4606, 0.9233, 0.4606, 0.9233, 0.4606, 0.9233, 0.4606, 0.9233, 0.4606, 0.9233, 0.4606, 0.9233, 0.4606, 0.9233, 0.4606, 0.9233, 0.4606, 0.9233, 0.4606, 0.9233, 0.4606, 0.9233, 0.4606, 0.9233, 0.4606, 0.9233, 0.4606, 0.9233, 0.4606, 0.9233, 0.4606, 0.9233, 0.4606, 0.9233, 0.4606, 0.9233, 0.4606, 0.9233, 0.4606, 0.9233, 0.4606, 0.9233, 0.4606, 0.9233, 0.4606, 0.9233, 0.4606, 0.9233, 0.4606, 0.9233, 0.4606, 0.9233, 0.4606, 0.9233, 0.4606, 0.9233, 0.4606, 0.9233, 0.4606, 0.9233, 0.4606, 0.9233, 0.4606, 0.9233, 0.4606, 0.9233, 0.4606, 0.9233, 0.4606, 0.9233, 0.4606, 0.9233, 0.4606, 0.9233, 0.4606, 0.9233, 0.4606, 0.9233, 0.4606, 0.9233, 0.4606, 0.9233, 0.4606, 0.9233, 0.4606, 0.9233, 0.4606, 0.9233, 0.4606, 0.9233, 0.4606, 0.9233, 0.4606, 0.9233, 0.4606, 0.9233, 0.4606, 0.9233, 0.4606, 0.9233, 0.4606, 0.9233, 0.4606, 0.9233, 0.4606, 0.9233, 0.4606, 0.9233, 0.4606, 0.9233, 0.4606, 0.9233, 0.4606, 0.9233, 0.4606, 0.9233, 0.4606, 0.9233, 0.4606, 0.9233, 0.4606, 0.9233, 0.4606, 0.9233, 0.4606, 0.9233, 0.4606, 0.9233, 0.4606, 0.9233, 0.4606, 0.9233, 0.4606, 0.9233, 0.4606, 0.9233, 0.4606, 0.9233, 0.4606, 0.9233, 0.4606, 0.9233, 0.4606, 0.9233, 0.4606, 0.9233, 0.4606, 0.9233, 0.4606, 0.9233, 0.4606, 0.9233, 0.4606, 0.9233, 0.4606, 0.9233, 0.4606, 0.9233, 0.4606, 0.9233, 0.4606, 0.9233, 0.4606, 0.9233, 0.4606, 0.9233, 0.4606, 0.9233, 0.4606, 0.9233, 0.4606, 0.9233, 0.4606, 0.9233, 0.4606, 0.9233, 0.4606, 0.9233, 0.4606, 0.9233, 0.4606, 0.9233, 0.4606, 0.9233, 0.4606, 0.9233, 0.4606, 0.9233, 0.4606, 0.9233, 0.4606, 0.9233, 0.4606, 0.9233, 0.4606, 0.9233, 0.4606, 0.9233, 0.4606, 0.9233, 0.4606, 0.9233, 0.4606, 0.9233, 0.4606, 0.9233, 0.4606, 0.9233, 0.4606, 0.9233, 0.4606, 0.9233, 0.4606, 0.9233, 0.4606, 0.9233, 0.4606, 0.9233, 0.4606, 0.9233, 0.4606, 0.9233, 0.4606, 0.9233, 0.4606, 0.9233, 0.4606, 0.9233, 0.4606, 0.9233, 0.4606, 0.9233, 0.4606, 0.9233, 0.4606, 0.9233, 0.4606, 0.9233, 0.4606, 0.9233, 0.4606, 0.9233, 0.4606, 0.9233, 0.4606, 0.9233, 0.4606, 0.9233, 0.4606, 0.9233, 0.4606, 0.9233, 0.4606, 0.9233, 0.4606, 0.9233, 0.4606, 0.9233, 0.4606, 0.9233, 0.4606, 0.9233, 0.4606, 0.9233, 0.4606, 0.9233, 0.4606, 0.9233, 0.4606, 0.9233, 0.4606, 0.9233, 0.4606, 0.9233, 0.4606, 0.9233, 0.4606, 0.9233, 0.4606, 0.9233, 0.4606, 0.9233, 0.4606, 0.9233, 0.4606, 0.9233, 0.4606, 0.9233, 0.4606, 0.9233, 0.4606, 0.9233, 0.4606, 0.9233, 0.4606, 0.9233, 0.4606, 0.9233, 0.4606, 0.9233, 0.4606, 0.9233, 0.4606, 0.9233, 0.4606, 0.9233, 0.4606, 0.9233, 0.4606, 0.9233, 0.4606, 0.9233, 0.4606, 0.9233, 0.4606, 0.9233, 0.4606, 0.9233, 0.4606, 0.9233, 0.4606, 0.9233, 0.4606, 0.9233, 0.4606, 0.9233, 0.4606, 0.9233, 0.4606, 0.9233, 0.4606, 0.9233, 0.4606, 0.9233, 0.4606, 0.9233, 0.4606, 0.9233, 0.4606, 0.9233, 0.4606, 0.9233, 0.4606, 0.9233, 0.4606, 0.9233, 0.4606, 0.9233, 0.4606, 0.9233, 0.4606, 0.9233, 0.4606, 0.9233, 0.4606, 0.9233, 0.4606, 0.9233, 0.4606, 0.9233, 0.4606, 0.9233, 0.4606, 0.9233, 0.4606, 0.9233, 0.4606, 0.9233, 0.4606, 0.9233, 0.4606, 0.9233, 0.4606, 0.9233, 0.4606, 0.9233, 0.4606, 0.9233, 0.4606, 0.9233, 0.4606, 0.9233, 0.4606, 0.9233, 0.4606, 0.9233, 0.4606, 0.9233, 0.4606, 0.9233, 0.4606, 0.9233, 0.4606, 0.9233, 0.4606, 0.9233, 0.4606, 0.9233, 0.4606, 0.9233, 0.4606, 0.9233, 0.4606, 0.9233, 0.4606, 0.9233, 0.4606, 0.9233, 0.4606, 0.9233, 0.4606, 0.9233, 0.4606, 0.9233, 0.4606, 0.9233, 0.4606, 0.9233, 0.4606, 0.9233, 0.4606, 0.9233, 0.4606, 0.9233, 0.4606, 0.9233, 0.4606, 0.9233, 0.4606, 0.9233, 0.4606, 0.9233, 0.4606, 0.9233, 0.4606, 0.9233, 0.4606, 0.9233, 0.4606, 0.9233, 0.4606, 0.9233, 0.4606, 0.9233, 0.4606, 0.9233, 0.4606, 0.9233, 0.4606, 0.9233, 0.4606, 0.9233, 0.4606, 0.9233, 0.4606, 0.9233, 0.4606, 0.9233, 0.4606, 0.9233, 0.4606, 0.9233, 0.4606, 0.9233, 0.4606, 0.9233, 0.4606, 0.9233, 0.4606, 0.9233, 0.4606, 0.9233, 0.4606, 0.9233, 0.4606, 0.9233, 0.4606, 0.9233, 0.4606, 0.9233, 0.4606, 0.9233, 0.4606, 0.9233, 0.4606, 0.9233, 0.4606, 0.9233, 0.4606, 0.9233, 0.4606, 0.9233, 0.4606, 0.9233, 0.4606, 0.9233, 0.4606, 0.9233, 0.4606, 0.9233, 0.4606, 0.9233, 0.4606, 0.9233, 0.4606, 0.9233, 0.4606, 0.9233, 0.4606, 0.9233, 0.4606, 0.9233, 0.4606, 0.9233, 0.4606, 0.9233, 0.4606, 0.9233, 0.4606, 0.9233, 0.4606, 0.9233, 0.4606, 0.9233, 0.4606, 0.9233, 0.4606, 0.9233, 0.4606, 0.9233, 0.4606, 0.9233, 0.4606, 0.9233, 0.4606, 0.9233, 0.4606, 0.9233, 0.4606, 0.9233, 0.4606, 0.9233, 0.4606, 0.9233, 0.4606, 0.9233, 0.4606, 0.9233, 0.4606, 0.9233, 0.4606, 0.9233, 0.4606, 0.9233, 0.4606, 0.9233, 0.4606, 0.9233, 0.4606, 0.9233, 0.4606, 0.9233, 0.4606, 0.9233, 0.4606, 0.9233, 0.4606, 0.9233, 0.4606, 0.9233, 0.4606, 0.9233, 0.4606, 0.9233, 0.4606, 0.9233, 0.4606, 0.9233, 0.4606, 0.9233, 0.4606, 0.9233, 0.4606, 0.9233, 0.4606, 0.9233, 0.4606, 0.9233, 0.4606, 0.9233, 0.4606, 0.9233, 0.4606, 0.9233, 0.4606, 0.9233, 0.4606, 0.9233, 0.4606, 0.9233, 0.4606, 0.9233, 0.4606, 0.9233, 0.4606, 0.9233, 0.4606, 0.9233, 0.4606, 0.9233, 0.4606, 0.9233, 0.4606, 0.9233, 0.4606, 0.9233, 0.4606, 0.9233, 0.4606, 0.9233, 0.4606, 0.9233, 0.4606, 0.9233, 0.4606, 0.9233, 0.4606, 0.9233, 0.4606, 0.9233, 0.4606, 0.9233, 0.4606, 0.9233, 0.4606, 0.9233, 0.4606, 0.9233, 0.4606, 0.9233, 0.4606, 0.9233, 0.4606, 0.9233, 0.4606, 0.9233, 0.4606, 0.9233, 0.4606, 0.9233, 0.4606, 0.9233, 0.4606, 0.9233, 0.4606, 0.9233, 0.4606, 0.9233, 0.4606, 0.9233, 0.4606, 0.9233, 0.4606, 0.9233, 0.4606, 0.9233, 0.4606, 0.9233, 0.4606, 0.9233, 0.4606, 0.9233, 0.4606, 0.9233, 0.4606, 0.9233, 0.4606, 0.9233, 0.4606, 0.9233, 0.4606, 0.9233, 0.4606, 0.9233, 0.4606, 0.9233, 0.4606, 0.9233, 0.4606, 0.9233, 0.4606, 0.9233, 0.4606, 0.9233, 0.4606, 0.9233, 0.4606, 0.9233, 0.4606, 0.9233, 0.4606, 0.9233, 0.4606, 0.9233, 0.4606, 0.9233, 0.4606, 0.9233, 0.4606, 0.9233, 0.4606, 0.9233, 0.4606, 0.9233, 0.4606, 0.9233, 0.4606, 0.9233, 0.4606, 0.9233, 0.4606, 0.9233, 0.4606, 0.9233, 0.4606, 0.9233, 0.4606, 0.9233, 0.4606, 0.9233, 0.4606, 0.9233, 0.4606, 0.9233, 0.4606, 0.9233, 0.4606, 0.9233, 0.4606, 0.9233, 0.4606, 0.9233, 0.4606, 0.9233, 0.4606, 0.9233, 0.4606, 0.9233, 0.4606, 0.9233, 0.4606, 0.9233, 0.4606, 0.9233, 0.4606, 0.9233, 0.4606, 0.9233, 0.4606, 0.9233, 0.4606, 0.9233, 0.4606, 0.9233, 0.4606, 0.9233, 0.4606, 0.9233, 0.4606, 0.9233, 0.4606, 0.9233, 0.4606, 0.9233, 0.4606, 0.9233, 0.4606, 0.9233, 0.4606, 0.9233, 0.4606, 0.9233, 0.4606, 0.9233, 0.4606, 0.9233, 0.4606, 0.9233, 0.4606, 0.9233, 0.4606, 0.9233, 0.4606, 0.9233, 0.4606, 0.9233, 0.4606, 0.9233, 0.4606, 0.9233, 0.4606, 0.9233, 0.4606, 0.9233, 0.4606, 0.9233, 0.4606, 0.9233, 0.4606, 0.9233, 0.4606, 0.9233, 0.4606, 0.9233, 0.4606, 0.9233, 0.4606, 0.9233, 0.4606, 0.9233, 0.4606, 0.9233, 0.4606, 0.9233, 0.4606, 0.9233, 0.4606, 0.9233, 0.4606, 0.9233, 0.4606, 0.9233, 0.4606, 0.9233, 0.4606, 0.9233, 0.4606, 0.9233, 0.4606, 0.9233, 0.4606, 0.9233, 0.4606, 0.9233, 0.4606, 0.9233, 0.4606, 0.9233, 0.4606, 0.9233, 0.4606, 0.9233, 0.4606, 0.9233, 0.4606, 0.9233, 0.4606, 0.9233, 0.4606, 0.9233, 0.4606, 0.9233, 0.4606, 0.9233, 0.4606, 0.9233, 0.4606, 0.9233, 0.4606, 0.9233, 0.4606, 0.9233, 0.4606, 0.9233, 0.4606, 0.9233, 0.4606, 0.9233, 0.4606, 0.9233, 0.4606, 0.9233, 0.4606, 0.9233, 0.4606, 0.9233, 0.4606, 0.9233, 0.4606, 0.9233, 0.4606, 0.9233, 0.4606, 0.9233, 0.4606, 0.9233, 0.4606, 0.9233, 0.4606, 0.9233, 0.4606, 0.9233, 0.4606, 0.9233, 0.4606, 0.9233, 0.4606, 0.9233, 0.4606, 0.9233, 0.4606, 0.9233, 0.4606, 0.9233, 0.4606, 0.9233, 0.4606, 0.9233, 0.4606, 0.9233, 0.4606, 0.9233, 0.4606, 0.9233, 0.4606, 0.9233, 0.4606, 0.9233, 0.4606, 0.9233, 0.4606, 0.9233, 0.4606, 0.9233, 0.4606, 0.9233, 0.4606, 0.9233, 0.4606, 0.9233, 0.4606, 0.9233, 0.4606, 0.9233, 0.4606, 0.9233, 0.4606, 0.9233, 0.4606, 0.9233, 0.4606, 0.9233, 0.4606, 0.9233, 0.4606, 0.9233, 0.4606, 0.9233, 0.4606, 0.9233, 0.4606, 0.9233, 0.4606, 0.9233, 0.4606, 0.9233, 0.4606, 0.9233, 0.4606, 0.9233, 0.4606, 0.9233, 0.4606, 0.9233, 0.4606, 0.9233, 0.4606, 0.9233, 0.4606, 0.9233, 0.4606, 0.9233, 0.4606, 0.9233, 0.4606, 0.9233, 0.4606, 0.9233, 0.4606, 0.9233, 0.4606, 0.9233, 0.4606, 0.9233, 0.4606, 0.9233, 0.4606, 0.9233, 0.4606, 0.9233, 0.4606, 0.9233, 0.4606, 0.9233, 0.4606, 0.9233, 0.4606, 0.9233, 0.4606, 0.9233, 0.4606, 0.9233, 0.4606, 0.9233, 0.4606, 0.9233, 0.4606, 0.9233, 0.4606, 0.9233, 0.4606, 0.9233, 0.4606, 0.9233, 0.4606, 0.9233, 0.4606, 0.9233, 0.4606, 0.9233, 0.4606, 0.9233, 0.4606, 0.9233, 0.4606, 0.9233, 0.4606, 0.9233, 0.4606, 0.9233, 0.4606, 0.9233, 0.4606, 0.9233, 0.4606, 0.9233, 0.4606, 0.9233, 0.4606, 0.9233, 0.4606, 0.9233, 0.4606, 0.9233, 0.4606, 0.9233, 0.4606, 0.9233, 0.4606, 0.9233, 0.4606, 0.9233, 0.4606, 0.9233, 0.4606, 0.9233, 0.4606, 0.9233, 0.4606, 0.9233, 0.4606, 0.9233, 0.4606, 0.9233, 0.4606, 0.9233, 0.4606, 0.9233, 0.4606, 0.9233, 0.4606, 0.9233, 0.4606, 0.9233, 0.4606, 0.9233, 0.4606, 0.9233, 0.4606, 0.9233, 0.4606, 0.9233, 0.4606, 0.9233, 0.4606, 0.9233, 0.4606, 0.9233, 0.4606, 0.9233, 0.4606, 0.9233, 0.4606, 0.9233, 0.4606, 0.9233, 0.4606, 0.9233, 0.4606, 0.9233, 0.4606, 0.9233, 0.4606, 0.9233, 0.4606, 0.9233, 0.4606, 0.9233, 0.4606, 0.9233, 0.4606, 0.9233, 0.4606, 0.9233, 0.4606, 0.9233, 0.4606, 0.9233, 0.4606, 0.9233, 0.4606, 0.9233, 0.4606, 0.9233, 0.4606, 0.9233, 0.4606, 0.9233, 0.4606, 0.9233, 0.4606, 0.9233, 0.4606, 0.9233, 0.4606, 0.9233, 0.4606, 0.9233, 0.4606, 0.9233, 0.4606, 0.9233, 0.4606, 0.9233, 0.4606, 0.9233, 0.4606, 0.9233, 0.4606, 0.9233, 0.4606, 0.9233, 0.4606, 0.9233, 0.4606, 0.9233, 0.4606, 0.9233, 0.4606, 0.9233, 0.4606, 0.9233, 0.4606, 0.9233, 0.4606, 0.9233, 0.4606, 0.9233, 0.4606, 0.9233, 0.4606, 0.9233, 0.4606, 0.9233, 0.4606, 0.9233, 0.4606, 0.9233, 0.4606, 0.9233, 0.4606, 0.9233, 0.4606, 0.9233, 0.4606, 0.9233, 0.4606, 0.9233, 0.4606, 0.9233, 0.4606, 0.9233, 0.4606, 0.9233, 0.4606, 0.9233, 0.4606, 0.9233, 0.4606, 0.9233, 0.4606, 0.9233, 0.4606, 0.9233, 0.4606, 0.9233, 0.4606, 0.9233, 0.4606, 0.9233, 0.4606, 0.9233, 0.4606, 0.9233, 0.4606, 0.9233, 0.4606, 0.9233, 0.4606, 0.9233, 0.4606, 0.9233, 0.4606, 0.9233, 0.4606, 0.9233, 0.4606, 0.9233, 0.4606, 0.9233, 0.4606, 0.9233, 0.4606, 0.9233, 0.4606, 0.9233, 0.4606, 0.9233, 0.4606, 0.9233, 0.4606, 0.9233, 0.4606, 0.9233, 0.4606, 0.9233, 0.4606, 0.9233, 0.4606, 0.9233, 0.4606, 0.9233, 0.4606, 0.9233, 0.4606, 0.9233, 0.4606, 0.9233, 0.4606, 0.9233, 0.4606, 0.9233, 0.4606, 0.9233, 0.4606, 0.9233, 0.4606, 0.9233, 0.4606, 0.9233, 0.4606, 0.9233, 0.4606, 0.9233, 0.4606, 0.9233, 0.4606, 0.9233, 0.4606, 0.9233, 0.4606, 0.9233, 0.4606, 0.9233, 0.4606, 0.9233, 0.4606, 0.9233, 0.4606, 0.9233, 0.4606, 0.9233, 0.4606, 0.9233, 0.4606, 0.9233, 0.4606, 0.9233, 0.4606, 0.9233, 0.4606, 0.9233, 0.4606, 0.9233, 0.4606, 0.9233, 0.4606, 0.9233, 0.4606, 0.9233, 0.4606, 0.9233, 0.4606, 0.9233, 0.4606, 0.9233, 0.4606, 0.9233, 0.4606, 0.9233, 0.4606, 0.9233, 0.4606, 0.9233, 0.4606, 0.9233, 0.4606, 0.9233, 0.4606, 0.9233, 0.4606, 0.9233, 0.4606, 0.9233, 0.4606, 0.9233, 0.4606, 0.9233, 0.4606, 0.9233, 0.4606, 0.9233, 0.4606, 0.9233, 0.4606, 0.9233, 0.4606, 0.9233, 0.4606, 0.9233, 0.4606, 0.9233, 0.4606, 0.9233, 0.4606, 0.9233, 0.4606, 0.9233, 0.4606, 0.9233, 0.4606, 0.9233, 0.4606, 0.9233, 0.4606, 0.9233, 0.4606, 0.9233, 0.4606, 0.9233, 0.4606, 0.9233, 0.4606, 0.9233, 0.4606, 0.9233, 0.4606, 0.9233, 0.4606, 0.9233, 0.4606, 0.9233, 0.4606, 0.9233, 0.4606, 0.9233, 0.4606, 0.9233, 0.4606, 0.9233, 0.4606, 0.9233, 0.4606, 0.9233, 0.4606, 0.9233, 0.4606, 0.9233, 0.4606, 0.9233, 0.4606, 0.9233, 0.4606, 0.9233, 0.4606, 0.9233, 0.4606, 0.9233, 0.4606, 0.9233, 0.4606, 0.9233, 0.4606, 0.9233, 0.4606, 0.9233, 0.4606, 0.9233, 0.4606, 0.9233, 0.4606, 0.9233, 0.4606, 0.9233, 0.4606, 0.9233, 0.4606, 0.9233, 0.4606, 0.9233, 0.4606, 0.9233, 0.4606, 0.9233, 0.4606, 0.9233, 0.4606, 0.9233, 0.4606, 0.9233, 0.4606, 0.9233, 0.4606, 0.9233, 0.4606, 0.9233, 0.4606, 0.9233, 0.4606, 0.9233, 0.4606, 0.9233, 0.4606, 0.9233, 0.4606, 0.9233, 0.4606, 0.9233, 0.4606, 0.9233, 0.4606, 0.9233, 0.4606, 0.9233, 0.4606, 0.9233, 0.4606, 0.9233, 0.4606, 0.9233, 0.4606, 0.9233, 0.4606, 0.9233, 0.4606, 0.9233, 0.4606, 0.9233, 0.4606, 0.9233, 0.4606, 0.9233, 0.4606, 0.9233, 0.4606, 0.9233, 0.4606, 0.9233, 0.4606, 0.9233, 0.4606, 0.9233, 0.4606, 0.9233, 0.4606, 0.9233, 0.4606, 0.9233, 0.4606, 0.9233, 0.4606, 0.9233, 0.4606, 0.9233, 0.4606, 0.9233, 0.4606, 0.9233, 0.4606, 0.9233, 0.4606, 0.9233, 0.4606, 0.9233, 0.4606, 0.9233, 0.4606, 0.9233, 0.4606, 0.9233, 0.4606, 0.9233, 0.4606, 0.9233, 0.4606, 0.9233, 0.4606, 0.9233, 0.4606, 0.9233, 0.4606, 0.9233, 0.4606, 0.9233, 0.4606, 0.9233, 0.4606, 0.9233, 0.4606, 0.9233, 0.4606, 0.9233, 0.4606, 0.9233, 0.4606, 0.9233, 0.4606, 0.9233, 0.4606, 0.9233, 0.4606, 0.9233, 0.4606, 0.9233, 0.4606, 0.9233, 0.4606, 0.9233, 0.4606, 0.9233, 0.4606, 0.9233, 0.4606, 0.9233, 0.4606, 0.9233, 0.4606, 0.9233, 0.4606, 0.9233, 0.4606, 0.9233, 0.4606, 0.9233, 0.4606, 0.9233, 0.4606, 0.9233, 0.4606, 0.9233, 0.4606, 0.9233, 0.4606, 0.9233, 0.4606, 0.9233, 0.4606, 0.9233, 0.4606, 0.9233, 0.4606, 0.9233, 0.4606, 0.9233, 0.4606, 0.9233, 0.4606, 0.9233, 0.4606, 0.9233, 0.4606, 0.9233, 0.4606, 0.9233, 0.4606, 0.9233, 0.4606, 0.9233, 0.4606, 0.9233, 0.4606, 0.9233, 0.4606, 0.9233, 0.4606, 0.9233, 0.4606, 0.9233, 0.4606, 0.9233, 0.4606, 0.9233, 0.4606, 0.9233, 0.4606, 0.9233, 0.4606, 0.9233, 0.4606, 0.9233, 0.4606, 0.9233, 0.4606, 0.9233, 0.4606, 0.9233, 0.4606, 0.9233, 0.4606, 0.9233, 0.4606, 0.9233, 0.4606, 0.9233, 0.4606, 0.9233, 0.4606, 0.9233, 0.4606, 0.9233, 0.4606, 0.9233, 0.4606, 0.9233, 0.4606, 0.9233, 0.4606, 0.9233, 0.4606, 0.9233, 0.4606, 0.9233, 0.4606, 0.9233, 0.4606, 0.9233, 0.4606, 0.9233, 0.4606, 0.9233, 0.4606, 0.9233, 0.4606, 0.9233, 0.4606, 0.9233, 0.4606, 0.9233, 0.4606, 0.9233, 0.4606, 0.9233, 0.4606, 0.9233, 0.4606, 0.9233, 0.4606, 0.9233, 0.4606, 0.9233, 0.4606, 0.9233, 0.4606, 0.9233, 0.4606, 0.9233, 0.4606, 0.9233, 0.4606, 0.9233, 0.4606, 0.9233, 0.4606, 0.9233, 0.4606, 0.9233, 0.4606, 0.9233, 0.4606, 0.9233, 0.4606, 0.9233, 0.4606, 0.9233, 0.4606, 0.9233, 0.4606, 0.9233, 0.4606, 0.9233, 0.4606, 0.9233, 0.4606, 0.9233, 0.4606, 0.9233, 0.4606, 0.9233, 0.4606, 0.9233, 0.4606, 0.9233, 0.4606, 0.9233, 0.4606, 0.9233, 0.4606, 0.9233, 0.4606, 0.9233, 0.4606, 0.9233, 0.4606, 0.9233, 0.4606, 0.9233, 0.4606, 0.9233, 0.4606, 0.9233, 0.4606, 0.9233, 0.4606, 0.9233, 0.4606, 0.9233, 0.4606, 0.9233, 0.4606, 0.9233, 0.4606, 0.9233, 0.4606, 0.9233, 0.4606, 0.9233, 0.4606, 0.9233, 0.4606, 0.9233, 0.4606, 0.9233, 0.4606, 0.9233, 0.4606, 0.9233, 0.4606, 0.9233, 0.4606, 0.9233, 0.4606, 0.9233, 0.4606, 0.9233, 0.4606, 0.9233, 0.4606, 0.9233, 0.4606, 0.9233, 0.4606, 0.9233, 0.4606, 0.9233, 0.4606, 0.9233, 0.4606, 0.9233, 0.4606, 0.9233, 0.4606, 0.9233, 0.4606, 0.9233, 0.4606, 0.9233, 0.4606, 0.9233, 0.4606, 0.9233, 0.4606, 0.9233, 0.4606, 0.9233, 0.4606, 0.9233, 0.4606, 0.9233, 0.4606, 0.9233, 0.4606, 0.9233, 0.4606, 0.9233, 0.4606, 0.9233, 0.4606, 0.9233, 0.4606, 0.9233, 0.4606, 0.9233, 0.4606, 0.9233, 0.4606, 0.9233, 0.4606, 0.9233, 0.4606, 0.9233, 0.4606, 0.9233, 0.4606, 0.9233, 0.4606, 0.9233, 0.4606, 0.9233, 0.4606, 0.9233, 0.4606, 0.9233, 0.4606, 0.9233, 0.4606, 0.9233, 0.4606, 0.9233, 0.4606, 0.9233, 0.4606, 0.9233, 0.4606, 0.9233, 0.4606, 0.9233, 0.4606, 0.9233, 0.4606, 0.9233, 0.4606, 0.9233, 0.4606, 0.9233, 0.4606, 0.9233, 0.4606, 0.9233, 0.4606, 0.9233, 0.4606, 0.9233, 0.4606, 0.9233, 0.4606, 0.9233, 0.4606, 0.9233, 0.4606, 0.9233, 0.4606, 0.9233, 0.4606, 0.9233, 0.4606, 0.9233, 0.4606, 0.9233, 0.4606, 0.9233, 0.4606, 0.9233, 0.4606, 0.9233, 0.4606, 0.9233, 0.4606, 0.9233, 0.4606, 0.9233, 0.4606, 0.9233, 0.4606, 0.9233, 0.4606, 0.9233, 0.4606, 0.9233, 0.4606, 0.9233, 0.4606, 0.9233, 0.4606, 0.9233, 0.4606, 0.9233, 0.4606, 0.9233, 0.4606, 0.9233, 0.4606, 0.9233, 0.4606, 0.9233, 0.4606, 0.9233, 0.4606, 0.9233, 0.4606, 0.9233, 0.4606, 0.9233, 0.4606, 0.9233, 0.4606, 0.9233, 0.4606, 0.9233, 0.4606, 0.9233, 0.4606, 0.9233, 0.4606, 0.9233, 0.4606, 0.9233, 0.4606, 0.9233, 0.4606, 0.9233, 0.4606, 0.9233, 0.4606, 0.9233, 0.4606, 0.9233, 0.4606, 0.9233, 0.4606, 0.9233, 0.4606, 0.9233, 0.4606, 0.9233, 0.4606, 0.9233, 0.4606, 0.9233, 0.4606, 0.9233, 0.4606, 0.9233, 0.4606, 0.9233, 0.4606, 0.9233, 0.4606, 0.9233, 0.4606, 0.9233, 0.4606, 0.9233, 0.4606, 0.9233, 0.4606, 0.9233, 0.4606, 0.9233, 0.4606, 0.9233, 0.4606, 0.9233, 0.4606, 0.9233, 0.4606, 0.9233, 0.4606, 0.9233, 0.4606, 0.9233, 0.4606, 0.9233, 0.4606, 0.9233, 0.4606, 0.9233, 0.4606, 0.9233, 0.4606, 0.9233, 0.4606, 0.9233, 0.4606, 0.9233, 0.4606, 0.9233, 0.4606, 0.9233, 0.4606, 0.9233, 0.4606, 0.9233, 0.4606, 0.9233, 0.4606, 0.9233, 0.4606, 0.9233, 0.4606, 0.9233, 0.4606, 0.9233, 0.4606, 0.9233, 0.4606, 0.9233, 0.4606, 0.9233, 0.4606, 0.9233, 0.4606, 0.9233, 0.4606, 0.9233, 0.4606, 0.9233, 0.4606, 0.9233, 0.4606, 0.9233, 0.4606, 0.9233, 0.4606, 0.9233, 0.4606, 0.9233, 0.4606, 0.9233, 0.4606, 0.9233, 0.4606, 0.9233, 0.4606, 0.9233, 0.4606, 0.9233, 0.4606, 0.9233, 0.4606, 0.9233, 0.4606, 0.9233, 0.4606, 0.9233, 0.4606, 0.9233, 0.4606, 0.9233, 0.4606, 0.9233, 0.4606, 0.9233, 0.4606, 0.9233, 0.4606, 0.9233, 0.4606, 0.9233, 0.4606, 0.9233, 0.4606, 0.9233, 0.4606, 0.9233, 0.4606, 0.9233, 0.4606, 0.9233, 0.4606, 0.9233, 0.4606, 0.9233, 0.4606, 0.9233, 0.4606, 0.9233, 0.4606, 0.9233, 0.4606, 0.9233, 0.4606, 0.9233, 0.4606, 0.9233, 0.4606, 0.9233])
me_cylinder.materials.append(mat_basepalette)
me_cylinder.update()

# ---- objects
ob_shop = bpy.data.objects.new('Shop', me_cylinder)

# ---- transforms, parenting, visibility, modifiers, constraints
ob_shop.location = (0.0, 0.0, 0.0)

# ---- collection membership
col_collection.objects.link(ob_shop)

# ---- scene / render settings (as saved in the file)
scene.frame_start = 1; scene.frame_end = 250; scene.frame_set(18)
scene.render.engine = 'BLENDER_EEVEE_NEXT'
scene.cycles.sampling_pattern = 'TABULATED_SOBOL'
scene.view_settings.view_transform = 'Filmic'
bpy.context.view_layer.update()

# ---- added for rendering (the .blend has no active camera and no usable light): camera, sun
cam_auto = bpy.data.cameras.new('AutoCamera')
cam_auto.lens = 50.0
cam_auto.sensor_width = 36.0
cam_auto.clip_end = 1000.0
ob_auto_camera = bpy.data.objects.new('AutoCamera', cam_auto)
scene.collection.objects.link(ob_auto_camera)
ob_auto_camera.location = (2.47097, -2.98036, 3.07197)
ob_auto_camera.rotation_euler = (1.09748, -7.21219e-08, 0.694738)
scene.camera = ob_auto_camera
light_auto_sun = bpy.data.lights.new('AutoSun', 'SUN')
light_auto_sun.energy = 3.0
light_auto_sun.angle = 0.0523599
ob_auto_sun = bpy.data.objects.new('AutoSun', light_auto_sun)
scene.collection.objects.link(ob_auto_sun)
ob_auto_sun.rotation_euler = (0.872665, 0.174533, 0.523599)
bpy.context.view_layer.update()
